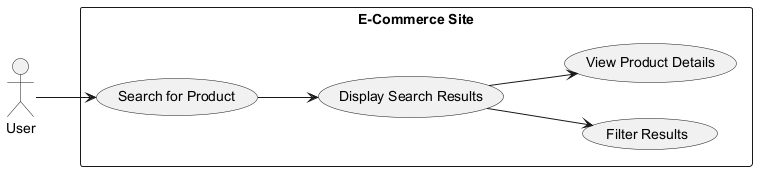

The diagram above was rendered by PlantUML. Its source (embedded in the PNG):
@startuml
left to right direction

actor User
rectangle "E-Commerce Site" {
    usecase "Search for Product" as UC1
    usecase "Display Search Results" as UC2
    usecase "Filter Results" as UC3
    usecase "View Product Details" as UC4
}

User --> UC1
UC1 --> UC2
UC2 --> UC3
UC2 --> UC4
@enduml